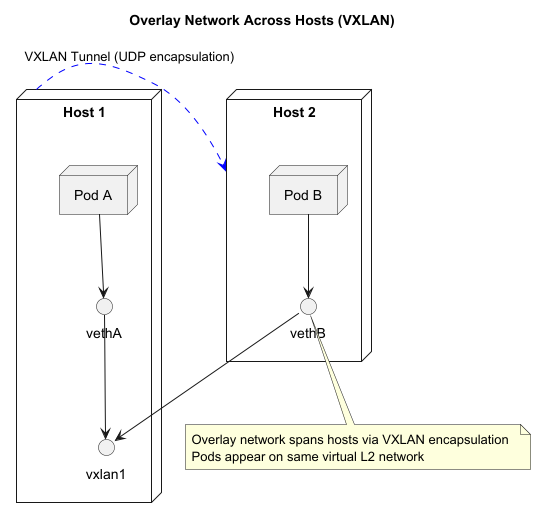

The diagram above was rendered by PlantUML. Its source (embedded in the PNG):
@startuml
title Overlay Network Across Hosts (VXLAN)

node "Host 1" as H1 {
  node "Pod A" as PA
  PA --> "vethA" 
  "vethA" --> "vxlan1" 
}

node "Host 2" as H2 {
  node "Pod B" as PB
  PB --> "vethB"
  "vethB" --> "vxlan1"
}

H1 -[#blue,dashed]> H2 : VXLAN Tunnel (UDP encapsulation)

note bottom
  Overlay network spans hosts via VXLAN encapsulation  
  Pods appear on same virtual L2 network  
end note
@enduml